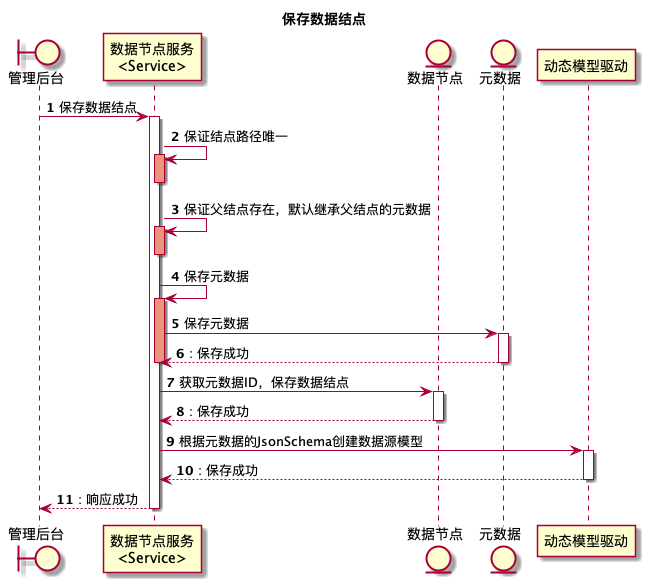

The diagram above was rendered by PlantUML. Its source (embedded in the PNG):
@startuml

title 保存数据结点
autonumber

boundary 管理后台 as adminWeb
participant "数据节点服务\n<Service>" as nodeService
entity "数据节点" as nodes
entity "元数据" as metadata
participant 动态模型驱动 as data

adminWeb -> nodeService: 保存数据结点
activate nodeService
nodeService -> nodeService: 保证结点路径唯一
activate nodeService #DarkSalmon
deactivate nodeService
nodeService -> nodeService: 保证父结点存在，默认继承父结点的元数据
activate nodeService #DarkSalmon
deactivate nodeService
nodeService -> nodeService: 保存元数据
activate nodeService #DarkSalmon
nodeService -> metadata: 保存元数据
activate metadata
return: 保存成功
deactivate nodeService
nodeService -> nodes: 获取元数据ID，保存数据结点
activate nodes
return: 保存成功
nodeService -> data: 根据元数据的JsonSchema创建数据源模型
activate data
return: 保存成功
return: 响应成功
@enduml